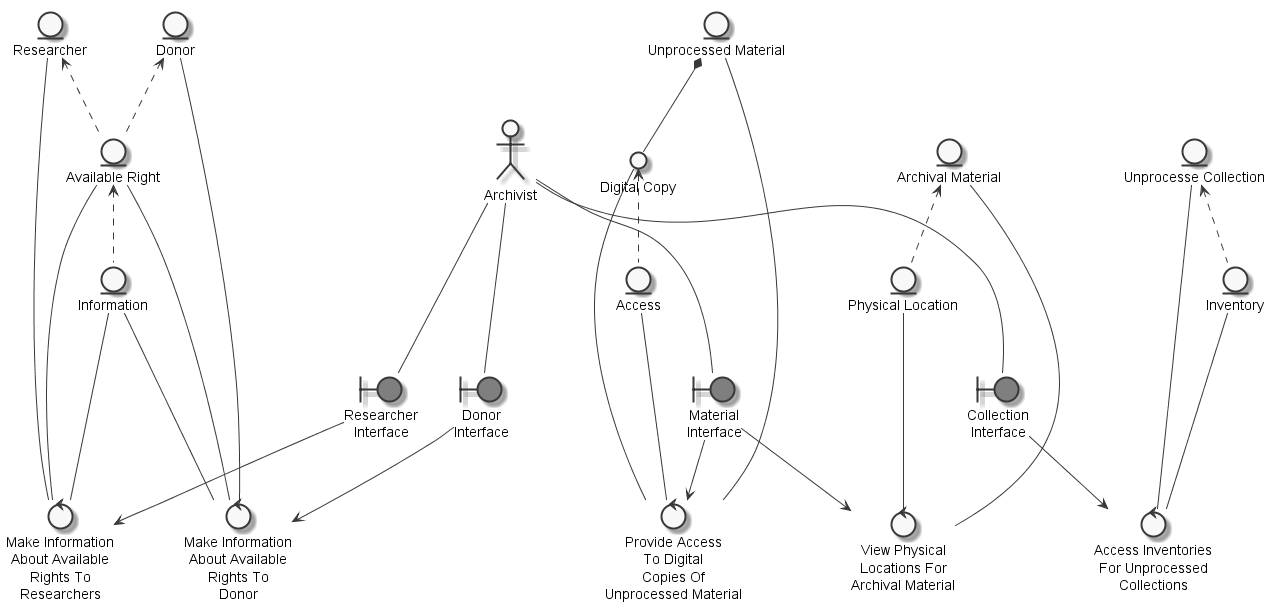

The diagram above was rendered by PlantUML. Its source (embedded in the PNG):
@startuml
	skinparam defaultTextAlignment center
	skinparam monochrome true

	entity "Researcher" as thingresearcher
	entity "Information" as thinginformation
	entity "Available Right" as thingavailableright
	entity "Donor" as thingdonor
	entity "Unprocessed Material" as thingunprocessedmaterial
	entity "Access" as thingaccess
	entity "Unprocesse Collection" as thingunprocessedcollection
	entity "Inventory" as thinginventory
	entity "Archival Material" as thingarchivalmaterial
	entity "Physical Location" as thingphysicallocation
	actor "Archivist" as actorarchivist
	circle "Digital Copy" as thingdigitalcopy
	boundary "Researcher\nInterface" as thingresearcherinterface #grey
	boundary "Donor\nInterface" as thingdonorinterface #grey
	boundary "Material\nInterface" as thingmaterialinterface #grey
	boundary "Collection\nInterface" as thingcollectioninterface #grey
	control "Make Information\nAbout Available\nRights To\nResearchers" as controlmakeinformation
	control "Make Information\nAbout Available\nRights To\nDonor" as controlmakeinformationdonor
	control "Provide Access\nTo Digital\nCopies Of\nUnprocessed Material" as controlprovideaccess
	control "Access Inventories\nFor Unprocessed\nCollections" as controlaccessinventory
	control "View Physical\nLocations For\nArchival Material" as controlviewphysicallocation

	thingavailableright <.. thinginformation
	thingresearcher <.. thingavailableright
	thingdonor <.. thingavailableright
	thingdigitalcopy <.. thingaccess
	thingunprocessedcollection <.. thinginventory
	thingarchivalmaterial <.. thingphysicallocation
	thingunprocessedmaterial *-- thingdigitalcopy
	actorarchivist --- thingresearcherinterface
	actorarchivist --- thingdonorinterface
	actorarchivist --- thingmaterialinterface
	actorarchivist --- thingcollectioninterface
	thinginformation --- controlmakeinformation
	thingavailableright --- controlmakeinformation
	thingresearcher --- controlmakeinformation
	thingresearcherinterface --> controlmakeinformation
	thingdonor --- controlmakeinformationdonor
	thingdonorinterface --> controlmakeinformationdonor
	thingavailableright --- controlmakeinformationdonor
	thinginformation --- controlmakeinformationdonor
	thingaccess --- controlprovideaccess
	thingdigitalcopy --- controlprovideaccess
	thingunprocessedmaterial --- controlprovideaccess
	thingmaterialinterface --> controlprovideaccess
	thinginventory --- controlaccessinventory
	thingunprocessedcollection --- controlaccessinventory
	thingcollectioninterface --> controlaccessinventory
	thingphysicallocation --- controlviewphysicallocation
	thingarchivalmaterial --- controlviewphysicallocation
	thingmaterialinterface --> controlviewphysicallocation

@enduml